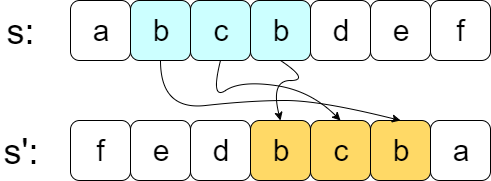

The diagram above was exported from draw.io. Its source (the exported page's mxGraphModel, read from the mxfile embedded in the PNG):
<mxGraphModel dx="1648" dy="576" grid="1" gridSize="10" guides="1" tooltips="1" connect="1" arrows="1" fold="1" page="1" pageScale="1" pageWidth="827" pageHeight="1169" math="0" shadow="0">
  <root>
    <mxCell id="0" />
    <mxCell id="1" parent="0" />
    <mxCell id="BJu6xehkxsJ-FlzCtLHf-10" value="&lt;font style=&quot;font-size: 30px&quot;&gt;a&lt;/font&gt;" style="rounded=1;whiteSpace=wrap;html=1;" vertex="1" parent="1">
      <mxGeometry x="120" y="80" width="60" height="60" as="geometry" />
    </mxCell>
    <mxCell id="BJu6xehkxsJ-FlzCtLHf-11" value="&lt;span style=&quot;font-size: 30px&quot;&gt;b&lt;/span&gt;" style="rounded=1;whiteSpace=wrap;html=1;fillColor=#CCFFFF;" vertex="1" parent="1">
      <mxGeometry x="180" y="80" width="60" height="60" as="geometry" />
    </mxCell>
    <mxCell id="BJu6xehkxsJ-FlzCtLHf-12" value="&lt;span style=&quot;font-size: 30px&quot;&gt;c&lt;/span&gt;" style="rounded=1;whiteSpace=wrap;html=1;fillColor=#CCFFFF;" vertex="1" parent="1">
      <mxGeometry x="240" y="80" width="60" height="60" as="geometry" />
    </mxCell>
    <mxCell id="BJu6xehkxsJ-FlzCtLHf-13" value="&lt;span style=&quot;font-size: 30px&quot;&gt;b&lt;/span&gt;" style="rounded=1;whiteSpace=wrap;html=1;fillColor=#CCFFFF;" vertex="1" parent="1">
      <mxGeometry x="300" y="80" width="60" height="60" as="geometry" />
    </mxCell>
    <mxCell id="BJu6xehkxsJ-FlzCtLHf-14" value="&lt;span style=&quot;font-size: 30px&quot;&gt;d&lt;/span&gt;" style="rounded=1;whiteSpace=wrap;html=1;" vertex="1" parent="1">
      <mxGeometry x="360" y="80" width="60" height="60" as="geometry" />
    </mxCell>
    <mxCell id="BJu6xehkxsJ-FlzCtLHf-15" value="&lt;span style=&quot;font-size: 30px&quot;&gt;e&lt;/span&gt;" style="rounded=1;whiteSpace=wrap;html=1;" vertex="1" parent="1">
      <mxGeometry x="420" y="80" width="60" height="60" as="geometry" />
    </mxCell>
    <mxCell id="BJu6xehkxsJ-FlzCtLHf-16" value="&lt;span style=&quot;font-size: 30px&quot;&gt;f&lt;/span&gt;" style="rounded=1;whiteSpace=wrap;html=1;" vertex="1" parent="1">
      <mxGeometry x="480" y="80" width="60" height="60" as="geometry" />
    </mxCell>
    <mxCell id="BJu6xehkxsJ-FlzCtLHf-24" value="&lt;span style=&quot;font-size: 30px&quot;&gt;f&lt;/span&gt;" style="rounded=1;whiteSpace=wrap;html=1;" vertex="1" parent="1">
      <mxGeometry x="120" y="200" width="60" height="60" as="geometry" />
    </mxCell>
    <mxCell id="BJu6xehkxsJ-FlzCtLHf-25" value="&lt;span style=&quot;font-size: 30px&quot;&gt;e&lt;/span&gt;" style="rounded=1;whiteSpace=wrap;html=1;fillColor=#FFFFFF;" vertex="1" parent="1">
      <mxGeometry x="180" y="200" width="60" height="60" as="geometry" />
    </mxCell>
    <mxCell id="BJu6xehkxsJ-FlzCtLHf-26" value="&lt;span style=&quot;font-size: 30px&quot;&gt;d&lt;/span&gt;" style="rounded=1;whiteSpace=wrap;html=1;fillColor=#FFFFFF;" vertex="1" parent="1">
      <mxGeometry x="240" y="200" width="60" height="60" as="geometry" />
    </mxCell>
    <mxCell id="BJu6xehkxsJ-FlzCtLHf-27" value="&lt;span style=&quot;font-size: 30px&quot;&gt;b&lt;/span&gt;" style="rounded=1;whiteSpace=wrap;html=1;fillColor=#FFD966;" vertex="1" parent="1">
      <mxGeometry x="300" y="200" width="60" height="60" as="geometry" />
    </mxCell>
    <mxCell id="BJu6xehkxsJ-FlzCtLHf-28" value="&lt;span style=&quot;font-size: 30px&quot;&gt;c&lt;/span&gt;" style="rounded=1;whiteSpace=wrap;html=1;fillColor=#FFD966;" vertex="1" parent="1">
      <mxGeometry x="360" y="200" width="60" height="60" as="geometry" />
    </mxCell>
    <mxCell id="BJu6xehkxsJ-FlzCtLHf-29" value="&lt;span style=&quot;font-size: 30px&quot;&gt;b&lt;/span&gt;" style="rounded=1;whiteSpace=wrap;html=1;fillColor=#FFD966;" vertex="1" parent="1">
      <mxGeometry x="420" y="200" width="60" height="60" as="geometry" />
    </mxCell>
    <mxCell id="BJu6xehkxsJ-FlzCtLHf-30" value="&lt;span style=&quot;font-size: 30px&quot;&gt;a&lt;/span&gt;" style="rounded=1;whiteSpace=wrap;html=1;" vertex="1" parent="1">
      <mxGeometry x="480" y="200" width="60" height="60" as="geometry" />
    </mxCell>
    <mxCell id="BJu6xehkxsJ-FlzCtLHf-32" value="" style="curved=1;endArrow=classic;html=1;exitX=0.5;exitY=1;exitDx=0;exitDy=0;entryX=0.5;entryY=0;entryDx=0;entryDy=0;" edge="1" parent="1" source="BJu6xehkxsJ-FlzCtLHf-13" target="BJu6xehkxsJ-FlzCtLHf-27">
      <mxGeometry width="50" height="50" relative="1" as="geometry">
        <mxPoint x="120" y="320" as="sourcePoint" />
        <mxPoint x="170" y="270" as="targetPoint" />
        <Array as="points">
          <mxPoint x="360" y="160" />
          <mxPoint x="320" y="160" />
        </Array>
      </mxGeometry>
    </mxCell>
    <mxCell id="BJu6xehkxsJ-FlzCtLHf-33" value="" style="curved=1;endArrow=classic;html=1;exitX=0.5;exitY=1;exitDx=0;exitDy=0;entryX=0.5;entryY=0;entryDx=0;entryDy=0;" edge="1" parent="1" source="BJu6xehkxsJ-FlzCtLHf-12" target="BJu6xehkxsJ-FlzCtLHf-28">
      <mxGeometry width="50" height="50" relative="1" as="geometry">
        <mxPoint x="120" y="330" as="sourcePoint" />
        <mxPoint x="170" y="280" as="targetPoint" />
        <Array as="points">
          <mxPoint x="260" y="180" />
          <mxPoint x="290" y="160" />
          <mxPoint x="360" y="170" />
        </Array>
      </mxGeometry>
    </mxCell>
    <mxCell id="BJu6xehkxsJ-FlzCtLHf-34" value="" style="curved=1;endArrow=classic;html=1;exitX=0.5;exitY=1;exitDx=0;exitDy=0;entryX=0.5;entryY=0;entryDx=0;entryDy=0;" edge="1" parent="1" source="BJu6xehkxsJ-FlzCtLHf-11" target="BJu6xehkxsJ-FlzCtLHf-29">
      <mxGeometry width="50" height="50" relative="1" as="geometry">
        <mxPoint x="280" y="150" as="sourcePoint" />
        <mxPoint x="400" y="210" as="targetPoint" />
        <Array as="points">
          <mxPoint x="210" y="190" />
          <mxPoint x="300" y="180" />
          <mxPoint x="370" y="180" />
        </Array>
      </mxGeometry>
    </mxCell>
    <mxCell id="BJu6xehkxsJ-FlzCtLHf-35" value="&lt;font style=&quot;font-size: 36px&quot;&gt;s:&lt;/font&gt;" style="text;html=1;strokeColor=none;fillColor=none;align=center;verticalAlign=middle;whiteSpace=wrap;rounded=0;" vertex="1" parent="1">
      <mxGeometry x="50" y="100" width="40" height="20" as="geometry" />
    </mxCell>
    <mxCell id="BJu6xehkxsJ-FlzCtLHf-36" value="&lt;font style=&quot;font-size: 36px&quot;&gt;s':&lt;/font&gt;" style="text;html=1;strokeColor=none;fillColor=none;align=center;verticalAlign=middle;whiteSpace=wrap;rounded=0;" vertex="1" parent="1">
      <mxGeometry x="50" y="220" width="40" height="20" as="geometry" />
    </mxCell>
  </root>
</mxGraphModel>